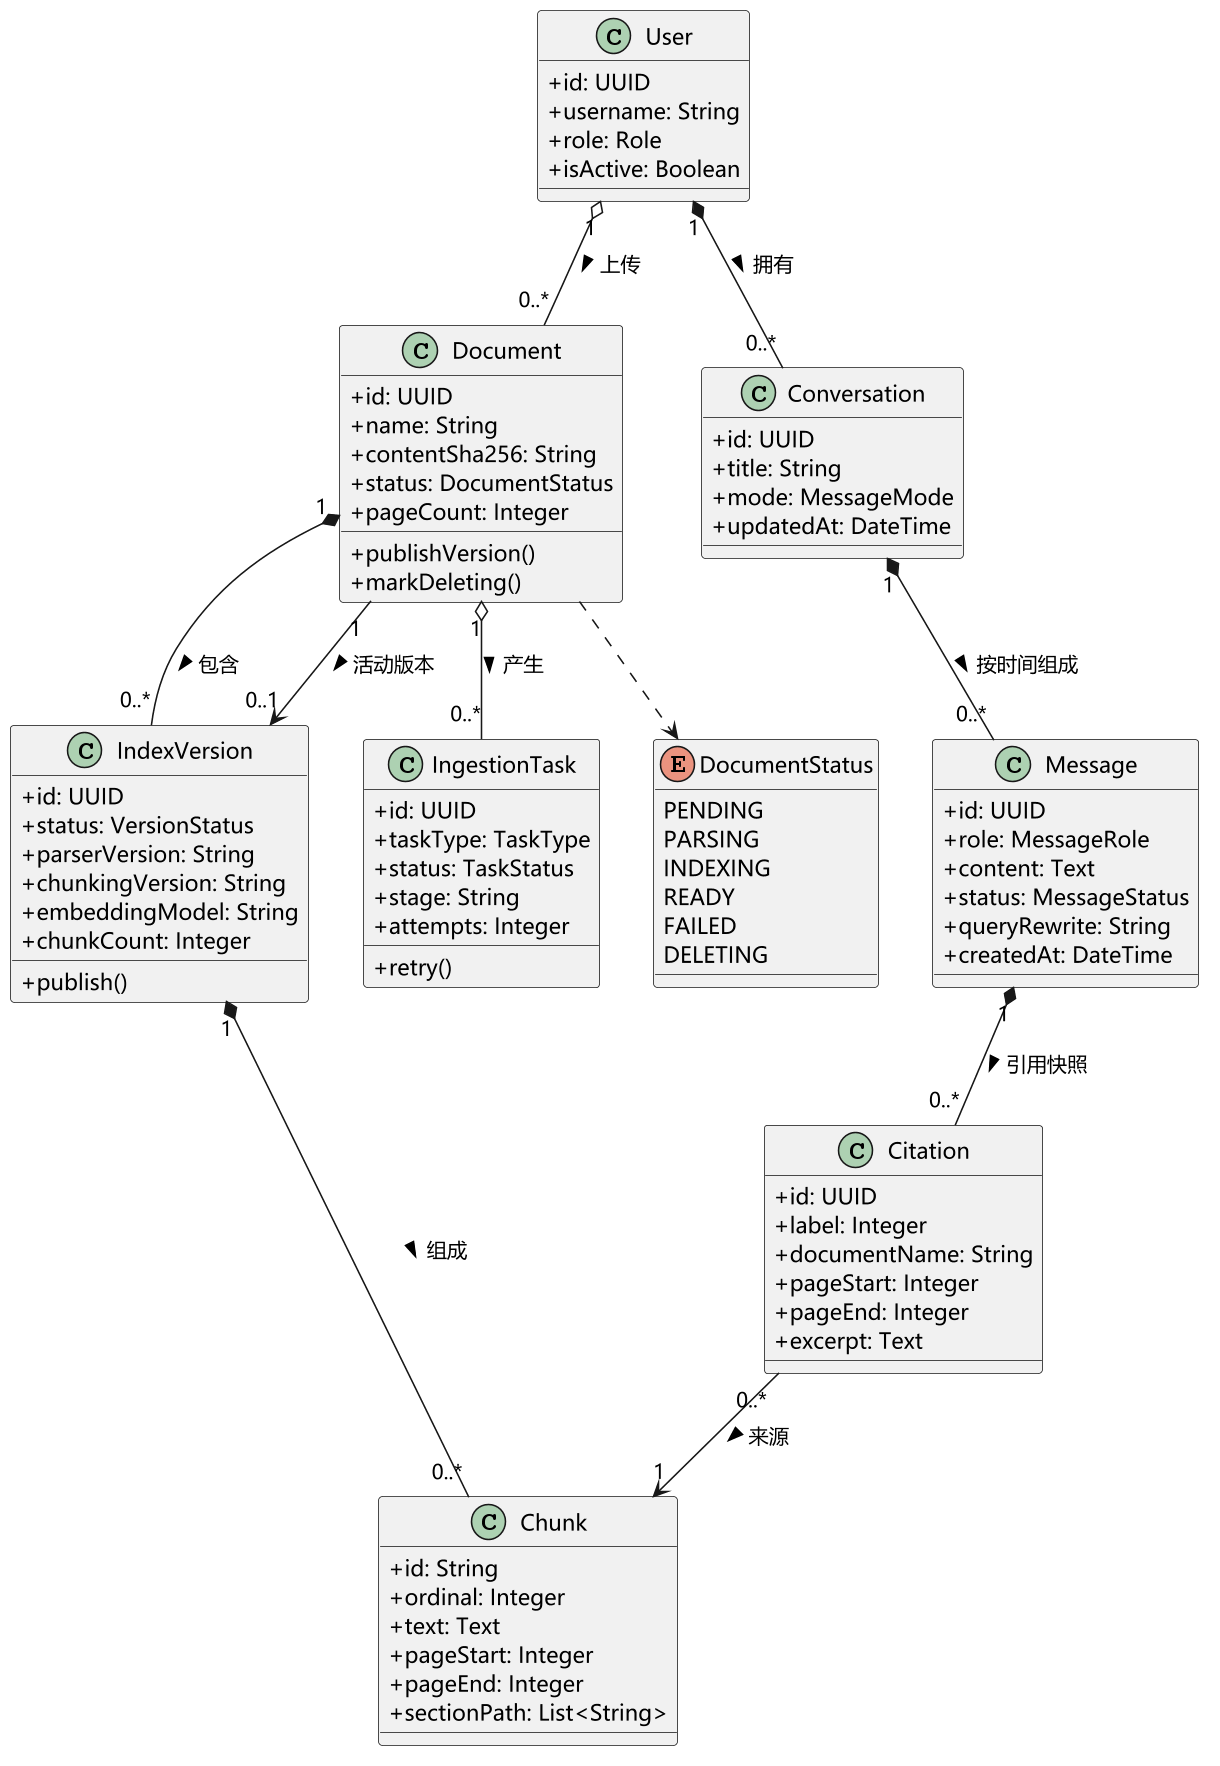

The diagram above was rendered by PlantUML. Its source (embedded in the PNG):
@startuml
skinparam shadowing false
skinparam defaultFontName "Microsoft YaHei"
skinparam dpi 150
skinparam classAttributeIconSize 0
class User {
  +id: UUID
  +username: String
  +role: Role
  +isActive: Boolean
}
class Document {
  +id: UUID
  +name: String
  +contentSha256: String
  +status: DocumentStatus
  +pageCount: Integer
  +publishVersion()
  +markDeleting()
}
class IndexVersion {
  +id: UUID
  +status: VersionStatus
  +parserVersion: String
  +chunkingVersion: String
  +embeddingModel: String
  +chunkCount: Integer
  +publish()
}
class Chunk {
  +id: String
  +ordinal: Integer
  +text: Text
  +pageStart: Integer
  +pageEnd: Integer
  +sectionPath: List<String>
}
class IngestionTask {
  +id: UUID
  +taskType: TaskType
  +status: TaskStatus
  +stage: String
  +attempts: Integer
  +retry()
}
class Conversation {
  +id: UUID
  +title: String
  +mode: MessageMode
  +updatedAt: DateTime
}
class Message {
  +id: UUID
  +role: MessageRole
  +content: Text
  +status: MessageStatus
  +queryRewrite: String
  +createdAt: DateTime
}
class Citation {
  +id: UUID
  +label: Integer
  +documentName: String
  +pageStart: Integer
  +pageEnd: Integer
  +excerpt: Text
}
enum DocumentStatus {
  PENDING
  PARSING
  INDEXING
  READY
  FAILED
  DELETING
}
User "1" o-- "0..*" Document : 上传 >
Document "1" *-- "0..*" IndexVersion : 包含 >
Document "1" --> "0..1" IndexVersion : 活动版本 >
Document ..> DocumentStatus
Document "1" o-- "0..*" IngestionTask : 产生 >
IndexVersion "1" *-- "0..*" Chunk : 组成 >
User "1" *-- "0..*" Conversation : 拥有 >
Conversation "1" *-- "0..*" Message : 按时间组成 >
Message "1" *-- "0..*" Citation : 引用快照 >
Citation "0..*" --> "1" Chunk : 来源 >
@enduml